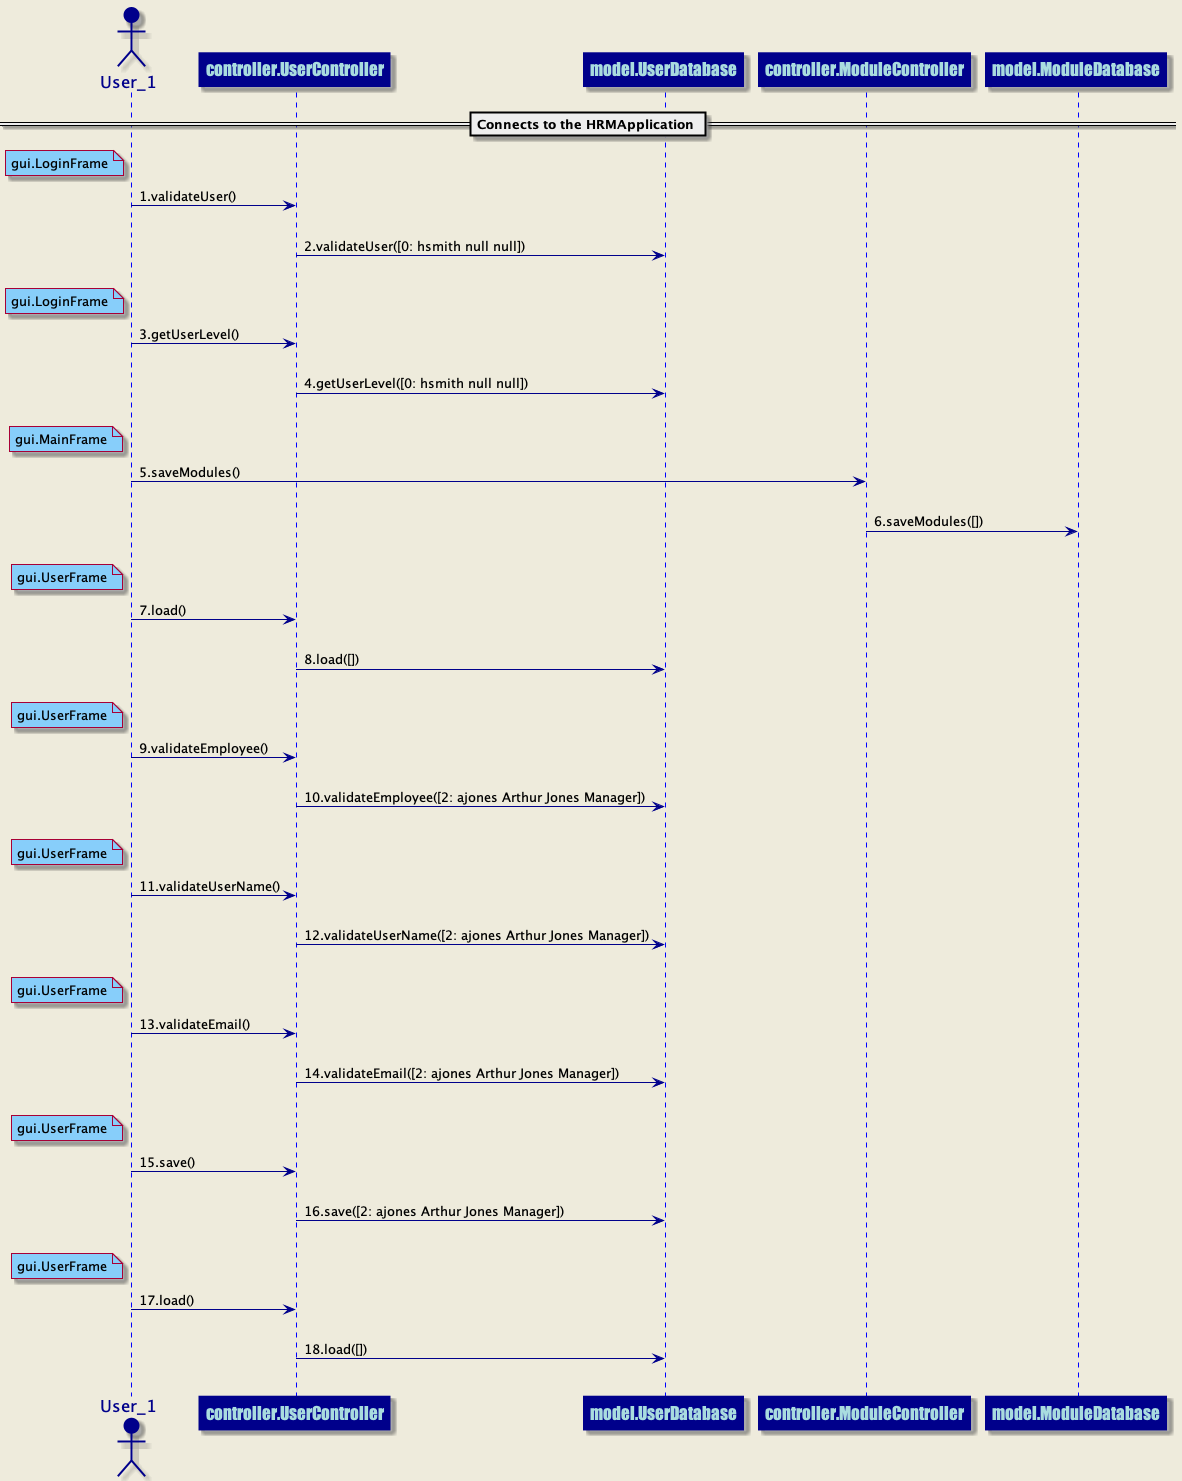

The diagram above was rendered by PlantUML. Its source (embedded in the PNG):
@startuml
skinparam backgroundColor #EEEBDC
skinparam sequence {
ArrowColor DarkBlue
ActorBorderColor DarkBlue
LifeLineBorderColor blue
LifeLineBackgroundColor DarkBlue
ParticipantBorderColor DarkBlue
ParticipantBackgroundColor DarkBlue
ParticipantFontName Impact
ParticipantFontSize 17
ParticipantFontColor #A9DCDF
ActorBackgroundColor DarkBlue
ActorFontColor DarkBlue
ActorFontSize 17
ActorFontName Aapex
}
== Connects to the HRMApplication ==
actor User_1 order 1
participant controller.UserController order 2
note left of User_1 #lightskyblue 
gui.LoginFrame
end note
User_1 ->controller.UserController: 1.validateUser()
||20||
participant controller.UserController order 3
participant model.UserDatabase order 4
controller.UserController ->model.UserDatabase: 2.validateUser([0: hsmith null null])
||20||
actor User_1 order 1
participant controller.UserController order 5
note left of User_1 #lightskyblue 
gui.LoginFrame
end note
User_1 ->controller.UserController: 3.getUserLevel()
||20||
participant controller.UserController order 6
participant model.UserDatabase order 7
controller.UserController ->model.UserDatabase: 4.getUserLevel([0: hsmith null null])
||20||
actor User_1 order 1
participant controller.ModuleController order 8
note left of User_1 #lightskyblue 
gui.MainFrame
end note
User_1 ->controller.ModuleController: 5.saveModules()
||20||
participant controller.ModuleController order 9
participant model.ModuleDatabase order 10
controller.ModuleController ->model.ModuleDatabase: 6.saveModules([])
||20||
actor User_1 order 1
participant controller.UserController order 11
note left of User_1 #lightskyblue 
gui.UserFrame
end note
User_1 ->controller.UserController: 7.load()
||20||
participant controller.UserController order 12
participant model.UserDatabase order 13
controller.UserController ->model.UserDatabase: 8.load([])
||20||
actor User_1 order 1
participant controller.UserController order 14
note left of User_1 #lightskyblue 
gui.UserFrame
end note
User_1 ->controller.UserController: 9.validateEmployee()
||20||
participant controller.UserController order 15
participant model.UserDatabase order 16
controller.UserController ->model.UserDatabase: 10.validateEmployee([2: ajones Arthur Jones Manager])
||20||
actor User_1 order 1
participant controller.UserController order 17
note left of User_1 #lightskyblue 
gui.UserFrame
end note
User_1 ->controller.UserController: 11.validateUserName()
||20||
participant controller.UserController order 18
participant model.UserDatabase order 19
controller.UserController ->model.UserDatabase: 12.validateUserName([2: ajones Arthur Jones Manager])
||20||
actor User_1 order 1
participant controller.UserController order 20
note left of User_1 #lightskyblue 
gui.UserFrame
end note
User_1 ->controller.UserController: 13.validateEmail()
||20||
participant controller.UserController order 21
participant model.UserDatabase order 22
controller.UserController ->model.UserDatabase: 14.validateEmail([2: ajones Arthur Jones Manager])
||20||
actor User_1 order 1
participant controller.UserController order 23
note left of User_1 #lightskyblue 
gui.UserFrame
end note
User_1 ->controller.UserController: 15.save()
||20||
participant controller.UserController order 24
participant model.UserDatabase order 25
controller.UserController ->model.UserDatabase: 16.save([2: ajones Arthur Jones Manager])
||20||
actor User_1 order 1
participant controller.UserController order 26
note left of User_1 #lightskyblue 
gui.UserFrame
end note
User_1 ->controller.UserController: 17.load()
||20||
participant controller.UserController order 27
participant model.UserDatabase order 28
controller.UserController ->model.UserDatabase: 18.load([])
||20||
@enduml